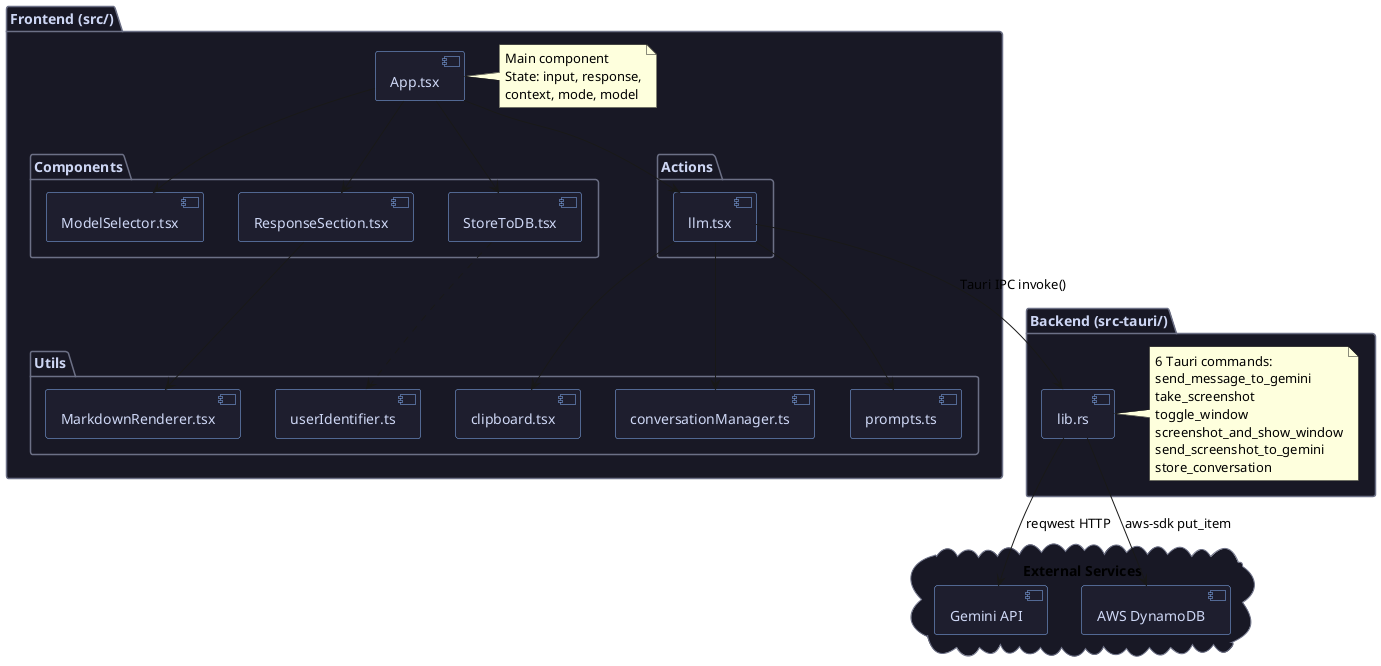

The diagram above was rendered by PlantUML. Its source (embedded in the PNG):
@startuml TARS_Component_Diagram
skinparam monochrome false
skinparam shadowing false
skinparam component {
    BackgroundColor #1e1e2e
    BorderColor #89b4fa
    FontColor #cdd6f4
}
skinparam package {
    BackgroundColor #181825
    BorderColor #6c7086
    FontColor #cdd6f4
}

package "Frontend (src/)" {
    [App.tsx] as app
    note right of app
        Main component
        State: input, response,
        context, mode, model
    end note

    package "Components" {
        [ModelSelector.tsx] as model
        [ResponseSection.tsx] as response
        [StoreToDB.tsx] as store
    }

    package "Utils" {
        [clipboard.tsx] as clip
        [conversationManager.ts] as conv
        [prompts.ts] as prompts
        [userIdentifier.ts] as uid
        [MarkdownRenderer.tsx] as md
    }

    package "Actions" {
        [llm.tsx] as llm
    }
}

package "Backend (src-tauri/)" {
    [lib.rs] as backend
    note right of backend
        6 Tauri commands:
        send_message_to_gemini
        take_screenshot
        toggle_window
        screenshot_and_show_window
        send_screenshot_to_gemini
        store_conversation
    end note
}

cloud "External Services" {
    [Gemini API] as gemini
    [AWS DynamoDB] as dynamo
}

app --> model
app --> response
app --> store
app --> llm
llm --> clip
llm --> conv
llm --> prompts
response --> md
store ..> uid

llm --> backend : Tauri IPC invoke()
backend --> gemini : reqwest HTTP
backend --> dynamo : aws-sdk put_item
@enduml